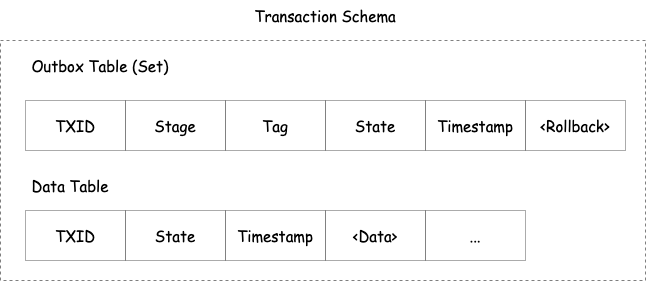

The diagram above was exported from draw.io. Its source (the exported page's mxGraphModel, read from the mxfile embedded in the PNG):
<mxGraphModel dx="1106" dy="892" grid="1" gridSize="10" guides="1" tooltips="1" connect="1" arrows="1" fold="1" page="1" pageScale="1" pageWidth="850" pageHeight="1100" math="0" shadow="0">
  <root>
    <mxCell id="Ug2iiV8VTc3Wrp4AW6xw-0" />
    <mxCell id="Ug2iiV8VTc3Wrp4AW6xw-1" parent="Ug2iiV8VTc3Wrp4AW6xw-0" />
    <mxCell id="Ug2iiV8VTc3Wrp4AW6xw-2" value="Transaction Schema" style="text;html=1;strokeColor=none;fillColor=none;align=center;verticalAlign=middle;whiteSpace=wrap;rounded=0;sketch=1;fontSize=15;opacity=50;fontFamily=Comic Sans MS;" vertex="1" parent="Ug2iiV8VTc3Wrp4AW6xw-1">
      <mxGeometry x="431.25" y="310" width="237.5" height="30" as="geometry" />
    </mxCell>
    <mxCell id="Ug2iiV8VTc3Wrp4AW6xw-3" value="" style="rounded=0;whiteSpace=wrap;html=1;sketch=0;fontFamily=Comic Sans MS;fontSize=15;strokeColor=#000000;fillColor=none;opacity=50;dashed=1;" vertex="1" parent="Ug2iiV8VTc3Wrp4AW6xw-1">
      <mxGeometry x="225" y="350" width="645" height="240" as="geometry" />
    </mxCell>
    <mxCell id="Ug2iiV8VTc3Wrp4AW6xw-4" value="Data Table" style="text;html=1;strokeColor=none;fillColor=none;align=center;verticalAlign=middle;whiteSpace=wrap;rounded=0;sketch=1;fontSize=15;opacity=50;fontFamily=Comic Sans MS;" vertex="1" parent="Ug2iiV8VTc3Wrp4AW6xw-1">
      <mxGeometry x="250" y="480" width="90" height="30" as="geometry" />
    </mxCell>
    <mxCell id="Ug2iiV8VTc3Wrp4AW6xw-5" value="Outbox Table (Set)" style="text;html=1;strokeColor=none;fillColor=none;align=center;verticalAlign=middle;whiteSpace=wrap;rounded=0;sketch=1;fontSize=15;opacity=50;fontFamily=Comic Sans MS;" vertex="1" parent="Ug2iiV8VTc3Wrp4AW6xw-1">
      <mxGeometry x="250" y="360" width="150" height="30" as="geometry" />
    </mxCell>
    <mxCell id="Ug2iiV8VTc3Wrp4AW6xw-13" value="State" style="rounded=0;whiteSpace=wrap;html=1;sketch=0;fontFamily=Comic Sans MS;fontSize=15;strokeColor=#575757;fillColor=none;opacity=50;" vertex="1" parent="Ug2iiV8VTc3Wrp4AW6xw-1">
      <mxGeometry x="350" y="520" width="100" height="50" as="geometry" />
    </mxCell>
    <mxCell id="Ug2iiV8VTc3Wrp4AW6xw-14" value="Timestamp" style="rounded=0;whiteSpace=wrap;html=1;sketch=0;fontFamily=Comic Sans MS;fontSize=15;strokeColor=#575757;fillColor=none;opacity=50;" vertex="1" parent="Ug2iiV8VTc3Wrp4AW6xw-1">
      <mxGeometry x="450" y="520" width="100" height="50" as="geometry" />
    </mxCell>
    <mxCell id="Ug2iiV8VTc3Wrp4AW6xw-11" value="TXID" style="rounded=0;whiteSpace=wrap;html=1;sketch=0;fontFamily=Comic Sans MS;fontSize=15;strokeColor=#575757;fillColor=none;opacity=50;" vertex="1" parent="Ug2iiV8VTc3Wrp4AW6xw-1">
      <mxGeometry x="250" y="520" width="100" height="50" as="geometry" />
    </mxCell>
    <mxCell id="N02eYHi9fn8Yl5WD9cu5-0" value="&amp;lt;Data&amp;gt;" style="rounded=0;whiteSpace=wrap;html=1;sketch=0;fontFamily=Comic Sans MS;fontSize=15;strokeColor=#575757;fillColor=none;opacity=50;" vertex="1" parent="Ug2iiV8VTc3Wrp4AW6xw-1">
      <mxGeometry x="550" y="520" width="100" height="50" as="geometry" />
    </mxCell>
    <mxCell id="JZ8Z3tIm9u__j5HqbCXs-7" value="..." style="rounded=0;whiteSpace=wrap;html=1;sketch=0;fontFamily=Comic Sans MS;fontSize=15;strokeColor=#575757;fillColor=none;opacity=50;" vertex="1" parent="Ug2iiV8VTc3Wrp4AW6xw-1">
      <mxGeometry x="650" y="520" width="100" height="50" as="geometry" />
    </mxCell>
    <mxCell id="mRwVxm2v3BNiBrPs7Rmc-1" value="" style="group" vertex="1" connectable="0" parent="Ug2iiV8VTc3Wrp4AW6xw-1">
      <mxGeometry x="250" y="410" width="600" height="50" as="geometry" />
    </mxCell>
    <mxCell id="szuoT0hsZxERoPa1Wk0G-1" value="" style="group" vertex="1" connectable="0" parent="mRwVxm2v3BNiBrPs7Rmc-1">
      <mxGeometry width="400" height="50" as="geometry" />
    </mxCell>
    <mxCell id="6VFlJ2e7VN_eONPajPma-1" value="" style="group" vertex="1" connectable="0" parent="szuoT0hsZxERoPa1Wk0G-1">
      <mxGeometry width="300" height="50" as="geometry" />
    </mxCell>
    <mxCell id="Ug2iiV8VTc3Wrp4AW6xw-6" value="TXID" style="rounded=0;whiteSpace=wrap;html=1;sketch=0;fontFamily=Comic Sans MS;fontSize=15;strokeColor=#575757;fillColor=none;opacity=50;" vertex="1" parent="6VFlJ2e7VN_eONPajPma-1">
      <mxGeometry width="100" height="50" as="geometry" />
    </mxCell>
    <mxCell id="Ug2iiV8VTc3Wrp4AW6xw-7" value="Tag" style="rounded=0;whiteSpace=wrap;html=1;sketch=0;fontFamily=Comic Sans MS;fontSize=15;strokeColor=#575757;fillColor=none;opacity=50;" vertex="1" parent="6VFlJ2e7VN_eONPajPma-1">
      <mxGeometry x="200" width="100" height="50" as="geometry" />
    </mxCell>
    <mxCell id="6VFlJ2e7VN_eONPajPma-0" value="Stage" style="rounded=0;whiteSpace=wrap;html=1;sketch=0;fontFamily=Comic Sans MS;fontSize=15;strokeColor=#575757;fillColor=none;opacity=50;" vertex="1" parent="6VFlJ2e7VN_eONPajPma-1">
      <mxGeometry x="100" width="100" height="50" as="geometry" />
    </mxCell>
    <mxCell id="szuoT0hsZxERoPa1Wk0G-0" value="State" style="rounded=0;whiteSpace=wrap;html=1;sketch=0;fontFamily=Comic Sans MS;fontSize=15;strokeColor=#575757;fillColor=none;opacity=50;" vertex="1" parent="szuoT0hsZxERoPa1Wk0G-1">
      <mxGeometry x="300" width="100" height="50" as="geometry" />
    </mxCell>
    <mxCell id="JZ8Z3tIm9u__j5HqbCXs-6" value="Timestamp" style="rounded=0;whiteSpace=wrap;html=1;sketch=0;fontFamily=Comic Sans MS;fontSize=15;strokeColor=#575757;fillColor=none;opacity=50;" vertex="1" parent="mRwVxm2v3BNiBrPs7Rmc-1">
      <mxGeometry x="400" width="100" height="50" as="geometry" />
    </mxCell>
    <mxCell id="mRwVxm2v3BNiBrPs7Rmc-0" value="&amp;lt;Rollback&amp;gt;" style="rounded=0;whiteSpace=wrap;html=1;sketch=0;fontFamily=Comic Sans MS;fontSize=15;strokeColor=#575757;fillColor=none;opacity=50;" vertex="1" parent="mRwVxm2v3BNiBrPs7Rmc-1">
      <mxGeometry x="500" width="100" height="50" as="geometry" />
    </mxCell>
  </root>
</mxGraphModel>